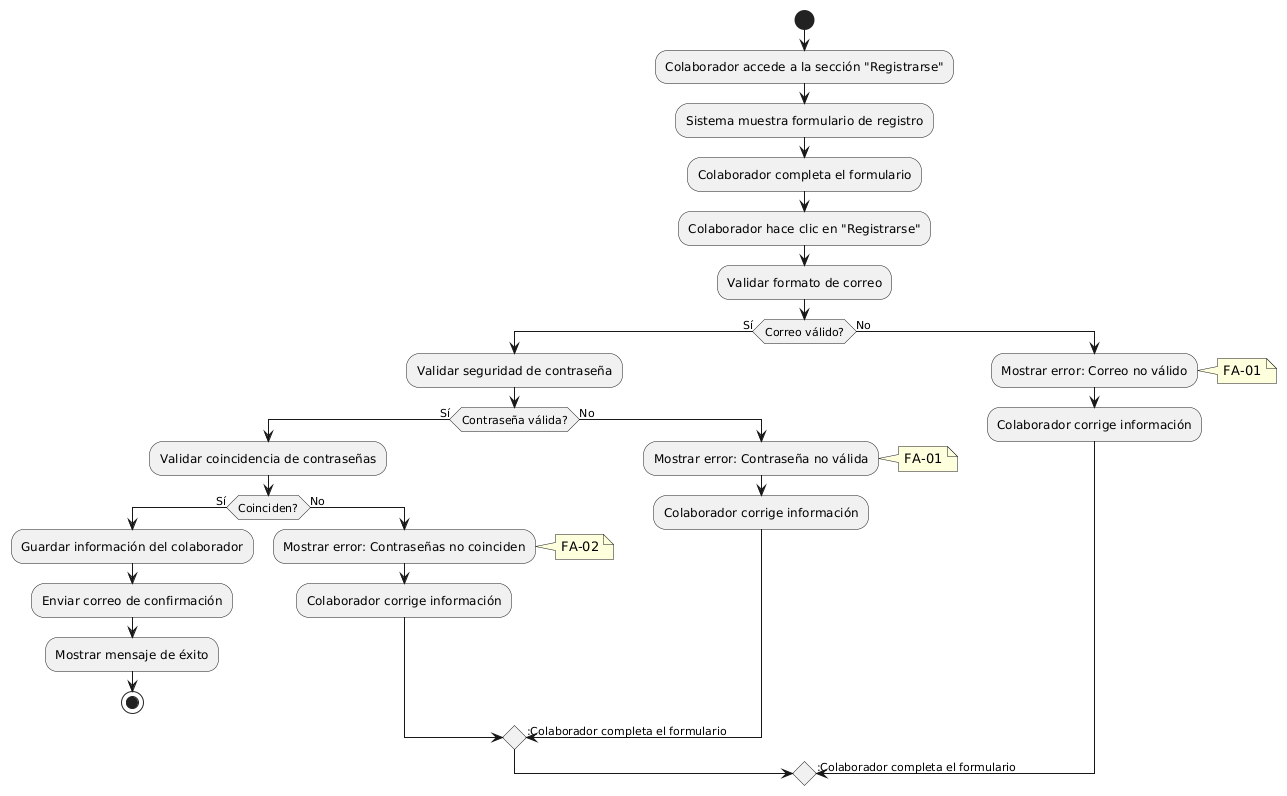

The diagram above was rendered by PlantUML. Its source (embedded in the PNG):
@startuml
start

:Colaborador accede a la sección "Registrarse";
:Sistema muestra formulario de registro;

:Colaborador completa el formulario;
:Colaborador hace clic en "Registrarse";

:Validar formato de correo;
if (Correo válido?) then (Sí)
  :Validar seguridad de contraseña;
  if (Contraseña válida?) then (Sí)
    :Validar coincidencia de contraseñas;
    if (Coinciden?) then (Sí)
      :Guardar información del colaborador;
      :Enviar correo de confirmación;
      :Mostrar mensaje de éxito;
      stop
    else (No)
      :Mostrar error: Contraseñas no coinciden;
      note right: FA-02
      :Colaborador corrige información;
      -> :Colaborador completa el formulario;
    endif
  else (No)
    :Mostrar error: Contraseña no válida;
    note right: FA-01
    :Colaborador corrige información;
    -> :Colaborador completa el formulario;
  endif
else (No)
  :Mostrar error: Correo no válido;
  note right: FA-01
  :Colaborador corrige información;
  -> :Colaborador completa el formulario;
endif
@enduml